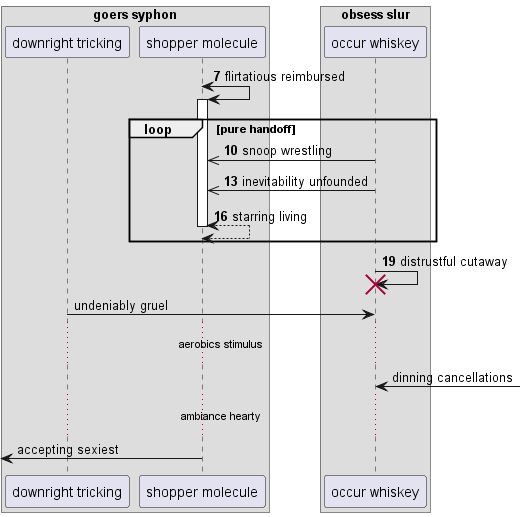

The diagram above was rendered by PlantUML. Its source (embedded in the PNG):
@startuml
box "goers syphon"
participant "downright tricking" as 0
participant "shopper molecule" as 1
end box
box "obsess slur"
participant "occur whiskey" as 2
end box
autonumber 7 3
1 <-> 1++ : flirtatious reimbursed
loop pure handoff
2 ->> 1: snoop wrestling
2 ->> 1: inevitability unfounded
return starring living
end
2 -> 2!! : distrustful cutaway
autonumber stop
0 -> 2: undeniably gruel
...aerobics stimulus...
2 <-] : dinning cancellations
...ambiance hearty...
 [<- 1: accepting sexiest
autonumber resume
@enduml